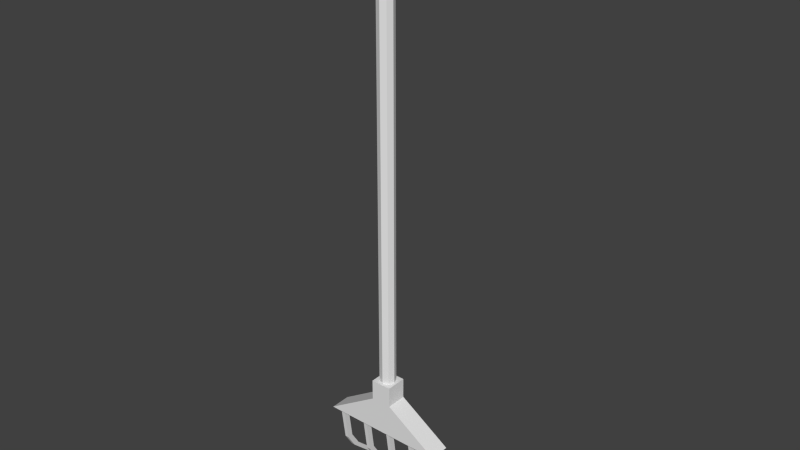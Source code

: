 # Source: rastrillo.blend  (saved by Blender 2.76.0; exported with 4.5.12 LTS)
import bpy
from mathutils import Matrix  # noqa: F401  (used for matrix-valued properties, if any)

bpy.ops.wm.read_factory_settings(use_empty=True)
scene = bpy.context.scene
scene.name = 'Scene'

# ---- collections
col_collection_1 = bpy.data.collections.new('Collection 1'); scene.collection.children.link(col_collection_1)

# ---- world
world_world = bpy.data.worlds.new('World'); scene.world = world_world
world_world.color = (0.05088, 0.05088, 0.05088)
world_world.use_sun_shadow = False
world_world.sun_shadow_jitter_overblur = 0.0
world_world.cycles.sampling_method = 'MANUAL'
world_world.cycles.sample_map_resolution = 256

# ---- meshes
me_cube_002 = bpy.data.meshes.new('Cube.002')
me_cube_002.from_pydata([(-5.758, -0.2901, -4.316), (-5.758, 0.2901, -4.316), (5.758, -0.2901, -4.316), (5.758, 0.2901, -4.316), (5.361, 0.2901, -4.316), (2.917, 0.2901, -4.316), (2.555, 0.2901, -4.316), (0.2588, 0.2901, -4.316), (-0.1036, 0.2901, -4.316), (-2.569, 0.2901, -4.316), (-2.931, 0.2901, -4.316), (-5.396, 0.2901, -4.316), (-5.396, -0.2901, -4.316), (-2.931, -0.2901, -4.316), (-2.569, -0.2901, -4.316), (-0.1036, -0.2901, -4.316), (0.2588, -0.2901, -4.316), (2.555, -0.2901, -4.316), (2.917, -0.2901, -4.316), (5.361, -0.2901, -4.316), (-5.758, 0.8398, -8.385), (-5.758, 0.2596, -8.385), (-5.396, 0.8398, -8.385), (5.758, 0.2596, -8.385), (5.758, 0.8398, -8.385), (5.361, 0.2596, -8.385), (5.361, 0.8398, -8.385), (2.917, 0.8398, -8.385), (2.555, 0.8398, -8.385), (0.2588, 0.8398, -8.385), (-0.1036, 0.8398, -8.385), (-2.569, 0.8398, -8.385), (-2.931, 0.8398, -8.385), (-5.396, 0.2596, -8.385), (-2.931, 0.2596, -8.385), (-2.569, 0.2596, -8.385), (-0.1036, 0.2596, -8.385), (0.2588, 0.2596, -8.385), (2.555, 0.2596, -8.385), (2.917, 0.2596, -8.385), (-5.758, 1.727, -9.841), (-5.758, 1.147, -9.841), (-5.396, 1.727, -9.841), (5.758, 1.147, -9.841), (5.758, 1.727, -9.841), (5.361, 1.147, -9.841), (5.361, 1.727, -9.841), (2.917, 1.727, -9.841), (2.555, 1.727, -9.841), (0.2588, 1.727, -9.841), (-0.1036, 1.727, -9.841), (-2.569, 1.727, -9.841), (-2.931, 1.727, -9.841), (-5.396, 1.147, -9.841), (-2.931, 1.147, -9.841), (-2.569, 1.147, -9.841), (-0.1036, 1.147, -9.841), (0.2588, 1.147, -9.841), (2.555, 1.147, -9.841), (2.917, 1.147, -9.841), (-5.758, 4.546, -12.54), (-5.758, 3.965, -12.54), (-5.396, 4.546, -12.54), (5.758, 3.965, -12.54), (5.758, 4.546, -12.54), (5.361, 3.965, -12.54), (5.361, 4.546, -12.54), (2.917, 4.546, -12.54), (2.555, 4.546, -12.54), (0.2588, 4.546, -12.54), (-0.1036, 4.546, -12.54), (-2.569, 4.546, -12.54), (-2.931, 4.546, -12.54), (-5.396, 3.965, -12.54), (-2.931, 3.965, -12.54), (-2.569, 3.965, -12.54), (-0.1036, 3.965, -12.54), (0.2588, 3.965, -12.54), (2.555, 3.965, -12.54), (2.917, 3.965, -12.54)], [], [(18, 17, 38, 39), (17, 6, 28, 38), (10, 9, 31, 32), (7, 16, 37, 29), (16, 15, 36, 37), (25, 26, 46, 45), (26, 24, 44, 46), (39, 38, 58, 59), (27, 39, 59, 47), (23, 25, 45, 43), (0, 1, 20, 21), (5, 18, 39, 27), (4, 3, 24, 26), (1, 11, 22, 20), (12, 0, 21, 33), (19, 4, 26, 25), (11, 12, 33, 22), (3, 2, 23, 24), (6, 5, 27, 28), (13, 10, 32, 34), (2, 19, 25, 23), (14, 13, 34, 35), (9, 14, 35, 31), (8, 7, 29, 30), (15, 8, 30, 36), (22, 33, 53, 42), (28, 27, 47, 48), (34, 32, 52, 54), (30, 29, 49, 50), (31, 35, 55, 51), (32, 31, 51, 52), (21, 20, 40, 41), (36, 30, 50, 56), (33, 21, 41, 53), (20, 22, 42, 40), (29, 37, 57, 49), (35, 34, 54, 55), (24, 23, 43, 44), (38, 28, 48, 58), (37, 36, 56, 57), (41, 40, 60, 61), (56, 50, 70, 76), (53, 41, 61, 73), (40, 42, 62, 60), (55, 54, 74, 75), (58, 48, 68, 78), (57, 56, 76, 77), (43, 45, 65, 63), (59, 58, 78, 79), (46, 44, 64, 66), (45, 46, 66, 65), (42, 53, 73, 62), (48, 47, 67, 68), (54, 52, 72, 74), (50, 49, 69, 70), (51, 55, 75, 71), (52, 51, 71, 72), (61, 60, 62, 73), (63, 65, 66, 64), (67, 79, 78, 68), (69, 77, 76, 70), (71, 75, 74, 72), (44, 43, 63, 64), (59, 79, 67, 47), (57, 77, 69, 49)])
me_cube_002.use_remesh_preserve_volume = False
me_cube_002.use_remesh_preserve_attributes = False
me_cube_002.use_mirror_vertex_groups = False
me_cube_002.update()
me_cube_001 = bpy.data.meshes.new('Cube.001')
me_cube_001.from_pydata([(-1.0, -1.0, -1.0), (-1.0, -1.0, 1.0), (-1.0, 1.0, -1.0), (-1.0, 1.0, 1.0), (1.0, -1.0, -1.0), (1.0, -1.0, 1.0), (1.0, 1.0, -1.0), (1.0, 1.0, 1.0), (-6.09, -1.0, -4.316), (-6.09, 1.0, -4.316), (6.09, -1.0, -4.316), (6.09, 1.0, -4.316), (-5.758, -0.2901, -4.316), (-5.758, 0.2901, -4.316), (5.758, -0.2901, -4.316), (5.758, 0.2901, -4.316), (5.361, 0.2901, -4.316), (2.917, 0.2901, -4.316), (2.555, 0.2901, -4.316), (0.2588, 0.2901, -4.316), (-0.1036, 0.2901, -4.316), (-2.569, 0.2901, -4.316), (-2.931, 0.2901, -4.316), (-5.396, 0.2901, -4.316), (-5.396, -0.2901, -4.316), (-2.931, -0.2901, -4.316), (-2.569, -0.2901, -4.316), (-0.1036, -0.2901, -4.316), (0.2588, -0.2901, -4.316), (2.555, -0.2901, -4.316), (2.917, -0.2901, -4.316), (5.361, -0.2901, -4.316)], [], [(1, 3, 2, 0), (3, 7, 6, 2), (7, 5, 4, 6), (5, 1, 0, 4), (2, 6, 11, 9), (5, 7, 3, 1), (4, 0, 8, 10), (6, 4, 10, 11), (0, 2, 9, 8), (10, 8, 12, 24, 25, 26, 27, 28, 29, 30, 31, 14), (9, 11, 15, 16, 17, 18, 19, 20, 21, 22, 23, 13), (11, 10, 14, 15), (8, 9, 13, 12), (23, 22, 25, 24), (21, 20, 27, 26), (19, 18, 29, 28), (17, 16, 31, 30)])
me_cube_001.use_remesh_preserve_volume = False
me_cube_001.use_remesh_preserve_attributes = False
me_cube_001.use_mirror_vertex_groups = False
me_cube_001.update()
me_cylinder_001 = bpy.data.meshes.new('Cylinder.001')
me_cylinder_001.from_pydata([(0.0, 1.0, 102.6), (0.7071, 0.7071, 102.6), (1.0, -4.371e-08, 102.6), (0.7071, -0.7071, 102.6), (-8.742e-08, -1.0, 102.6), (-0.7071, -0.7071, 102.6), (-1.0, 1.192e-08, 102.6), (-0.7071, 0.7071, 102.6), (0.0, 1.0, 96.37), (0.7071, 0.7071, 96.37), (1.0, -4.371e-08, 96.37), (0.7071, -0.7071, 96.37), (-8.742e-08, -1.0, 96.37), (-0.7071, -0.7071, 96.37), (-1.0, 1.192e-08, 96.37), (-0.7071, 0.7071, 96.37), (1.006, 1.006, 102.4), (7.872e-09, 1.423, 102.4), (7.872e-09, 1.423, 96.62), (1.423, -6.376e-08, 102.4), (1.006, -1.006, 102.4), (-1.165e-07, -1.423, 102.4), (-1.006, -1.006, 102.4), (-1.423, 1.539e-08, 102.4), (-1.006, 1.006, 102.4), (1.006, 1.006, 96.62), (1.423, -6.376e-08, 96.62), (1.006, -1.006, 96.62), (-1.165e-07, -1.423, 96.62), (-1.006, -1.006, 96.62), (-1.423, 1.539e-08, 96.62), (-1.006, 1.006, 96.62)], [], [(6, 7, 24, 23), (1, 2, 19, 16), (14, 13, 29, 30), (3, 4, 21, 20), (8, 15, 31, 18), (15, 14, 30, 31), (1, 0, 7, 6, 5, 4, 3, 2), (5, 6, 23, 22), (9, 8, 18, 25), (18, 17, 16, 25), (25, 16, 19, 26), (26, 19, 20, 27), (27, 20, 21, 28), (28, 21, 22, 29), (29, 22, 23, 30), (31, 24, 17, 18), (30, 23, 24, 31), (13, 12, 28, 29), (12, 11, 27, 28), (4, 5, 22, 21), (11, 10, 26, 27), (2, 3, 20, 19), (7, 0, 17, 24), (10, 9, 25, 26), (0, 1, 16, 17)])
me_cylinder_001.use_remesh_preserve_volume = False
me_cylinder_001.use_remesh_preserve_attributes = False
me_cylinder_001.use_mirror_vertex_groups = False
me_cylinder_001.update()
me_cylinder = bpy.data.meshes.new('Cylinder')
me_cylinder.from_pydata([(0.0, 1.0, 44.45), (0.7071, 0.7071, 44.45), (1.0, -4.371e-08, 44.45), (0.7071, -0.7071, 44.45), (-8.742e-08, -1.0, 44.45), (-0.7071, -0.7071, 44.45), (-1.0, 1.192e-08, 44.45), (-0.7071, 0.7071, 44.45), (0.0, 1.0, 96.37), (0.7071, 0.7071, 96.37), (1.0, -4.371e-08, 96.37), (0.7071, -0.7071, 96.37), (-8.742e-08, -1.0, 96.37), (-0.7071, -0.7071, 96.37), (-1.0, 1.192e-08, 96.37), (-0.7071, 0.7071, 96.37)], [], [(6, 14, 15, 7), (7, 15, 8, 0), (5, 13, 14, 6), (4, 12, 13, 5), (3, 11, 12, 4), (2, 10, 11, 3), (1, 9, 10, 2), (0, 8, 9, 1)])
_uv = me_cylinder.uv_layers.new(name='UVMap')
_uv.uv.foreach_set('vector', [0.1036, 0.0, 0.1036, 1.0, 2.053e-07, 1.0, 0.0, 0.0, 0.3536, 1.0, 0.3536, 0.0, 0.5, 0.0, 0.5, 1.0, 0.25, 0.0, 0.25, 1.0, 0.1036, 1.0, 0.1036, 0.0, 0.3536, 0.0, 0.3536, 1.0, 0.25, 1.0, 0.25, 0.0, 0.7071, 1.0, 0.7071, 2.939e-07, 0.8536, 0.0, 0.8536, 1.0, 0.6036, 1.0, 0.6036, 1.469e-07, 0.7071, 2.939e-07, 0.7071, 1.0, 1.0, 0.0, 1.0, 1.0, 0.8536, 1.0, 0.8536, 0.0, 0.5, 1.0, 0.5, 0.0, 0.6036, 1.469e-07, 0.6036, 1.0])
me_cylinder.use_remesh_preserve_volume = False
me_cylinder.use_remesh_preserve_attributes = False
me_cylinder.use_mirror_vertex_groups = False
me_cylinder.update()

# ---- objects
ob_cube_001 = bpy.data.objects.new('Cube.001', me_cube_002)
ob_cube = bpy.data.objects.new('Cube', me_cube_001)
ob_cylinder_001 = bpy.data.objects.new('Cylinder.001', me_cylinder_001)
ob_cylinder = bpy.data.objects.new('Cylinder', me_cylinder)

# ---- transforms, parenting, visibility, modifiers, constraints
ob_cube_001.location = (0.0, 0.0, 44.13)
ob_cube_001.scale = (1.297, 1.297, 1.297)
ob_cube_001.lineart.crease_threshold = 0.0
ob_cube.location = (0.0, 0.0, 44.13)
ob_cube.scale = (1.297, 1.297, 1.297)
ob_cube.lineart.crease_threshold = 0.0
ob_cylinder_001.location = (0.0, 0.0, 0.0)
ob_cylinder_001.lineart.crease_threshold = 0.0
ob_cylinder.location = (0.0, 0.0, 0.0)
ob_cylinder.lineart.crease_threshold = 0.0

# ---- collection membership
col_collection_1.objects.link(ob_cube_001)
col_collection_1.objects.link(ob_cube)
col_collection_1.objects.link(ob_cylinder_001)
col_collection_1.objects.link(ob_cylinder)

# ---- scene / render settings (as saved in the file)
scene.frame_start = 1; scene.frame_end = 250; scene.frame_set(1)
scene.render.engine = 'BLENDER_EEVEE_NEXT'
scene.render.resolution_percentage = 50
scene.render.dither_intensity = 0.0
scene.cycles.use_denoising = False
scene.cycles.samples = 10
scene.cycles.sampling_pattern = 'TABULATED_SOBOL'
scene.cycles.light_sampling_threshold = 0.0
scene.cycles.use_adaptive_sampling = False
scene.cycles.use_light_tree = False
scene.cycles.blur_glossy = 0.0
scene.cycles.pixel_filter_type = 'GAUSSIAN'
scene.cycles.sample_clamp_indirect = 0.0
scene.view_settings.view_transform = 'Standard'
bpy.context.view_layer.update()

# ---- added for rendering (the .blend has no active camera and no usable light): camera, sun
cam_auto = bpy.data.cameras.new('AutoCamera')
cam_auto.lens = 50.0
cam_auto.sensor_width = 36.0
cam_auto.clip_end = 1245.69
ob_auto_camera = bpy.data.objects.new('AutoCamera', cam_auto)
scene.collection.objects.link(ob_auto_camera)
ob_auto_camera.location = (70.9796, -82.9392, 122.005)
ob_auto_camera.rotation_euler = (1.09748, -7.21219e-08, 0.694738)
scene.camera = ob_auto_camera
light_auto_sun = bpy.data.lights.new('AutoSun', 'SUN')
light_auto_sun.energy = 3.0
light_auto_sun.angle = 0.0523599
ob_auto_sun = bpy.data.objects.new('AutoSun', light_auto_sun)
scene.collection.objects.link(ob_auto_sun)
ob_auto_sun.rotation_euler = (0.872665, 0.174533, 0.523599)
bpy.context.view_layer.update()

